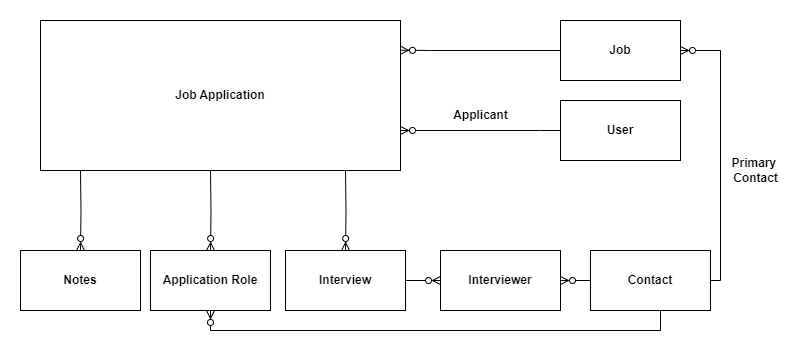

The diagram above was exported from draw.io. Its source (the exported page's mxGraphModel, read from the mxfile embedded in the PNG):
<mxGraphModel dx="1195" dy="622" grid="1" gridSize="10" guides="1" tooltips="1" connect="1" arrows="1" fold="1" page="1" pageScale="1" pageWidth="850" pageHeight="1100" math="0" shadow="0">
  <root>
    <mxCell id="0" />
    <mxCell id="1" parent="0" />
    <mxCell id="AdohhaLpGOoBwSHXksRE-5" style="edgeStyle=orthogonalEdgeStyle;rounded=0;orthogonalLoop=1;jettySize=auto;html=1;endArrow=ERzeroToMany;endFill=0;exitX=0;exitY=0.5;exitDx=0;exitDy=0;entryX=1;entryY=0.198;entryDx=0;entryDy=0;entryPerimeter=0;" parent="1" source="AdohhaLpGOoBwSHXksRE-1" target="AdohhaLpGOoBwSHXksRE-3" edge="1">
      <mxGeometry relative="1" as="geometry">
        <Array as="points">
          <mxPoint x="430" y="130" />
        </Array>
        <mxPoint x="430" y="160" as="targetPoint" />
      </mxGeometry>
    </mxCell>
    <mxCell id="AdohhaLpGOoBwSHXksRE-1" value="&lt;b&gt;Job&lt;/b&gt;" style="rounded=0;whiteSpace=wrap;html=1;" parent="1" vertex="1">
      <mxGeometry x="560" y="100" width="120" height="60" as="geometry" />
    </mxCell>
    <mxCell id="AdohhaLpGOoBwSHXksRE-4" style="edgeStyle=orthogonalEdgeStyle;rounded=0;orthogonalLoop=1;jettySize=auto;html=1;entryX=1;entryY=0.5;entryDx=0;entryDy=0;endArrow=ERzeroToMany;endFill=0;exitX=1;exitY=0.5;exitDx=0;exitDy=0;" parent="1" source="AdohhaLpGOoBwSHXksRE-2" target="AdohhaLpGOoBwSHXksRE-1" edge="1">
      <mxGeometry relative="1" as="geometry">
        <Array as="points">
          <mxPoint x="720" y="360" />
          <mxPoint x="720" y="130" />
        </Array>
      </mxGeometry>
    </mxCell>
    <mxCell id="AdohhaLpGOoBwSHXksRE-2" value="Contact" style="rounded=0;whiteSpace=wrap;html=1;fontStyle=1" parent="1" vertex="1">
      <mxGeometry x="590" y="330" width="120" height="60" as="geometry" />
    </mxCell>
    <mxCell id="AdohhaLpGOoBwSHXksRE-10" style="edgeStyle=orthogonalEdgeStyle;rounded=0;orthogonalLoop=1;jettySize=auto;html=1;entryX=0.5;entryY=0;entryDx=0;entryDy=0;exitX=0.75;exitY=1;exitDx=0;exitDy=0;endArrow=ERzeroToMany;endFill=0;" parent="1" target="AdohhaLpGOoBwSHXksRE-7" edge="1">
      <mxGeometry relative="1" as="geometry">
        <mxPoint x="344.9999999999998" y="250" as="sourcePoint" />
      </mxGeometry>
    </mxCell>
    <mxCell id="AdohhaLpGOoBwSHXksRE-3" value="&lt;b&gt;Job Application&lt;/b&gt;" style="rounded=0;whiteSpace=wrap;html=1;" parent="1" vertex="1">
      <mxGeometry x="40" y="100" width="360" height="150" as="geometry" />
    </mxCell>
    <mxCell id="AdohhaLpGOoBwSHXksRE-21" value="" style="edgeStyle=orthogonalEdgeStyle;rounded=0;orthogonalLoop=1;jettySize=auto;html=1;endArrow=ERzeroToMany;endFill=0;" parent="1" source="AdohhaLpGOoBwSHXksRE-7" target="AdohhaLpGOoBwSHXksRE-20" edge="1">
      <mxGeometry relative="1" as="geometry" />
    </mxCell>
    <mxCell id="AdohhaLpGOoBwSHXksRE-7" value="Interview" style="rounded=0;whiteSpace=wrap;html=1;fontStyle=1" parent="1" vertex="1">
      <mxGeometry x="285" y="330" width="120" height="60" as="geometry" />
    </mxCell>
    <mxCell id="AdohhaLpGOoBwSHXksRE-11" style="edgeStyle=orthogonalEdgeStyle;rounded=0;orthogonalLoop=1;jettySize=auto;html=1;entryX=0.5;entryY=0;entryDx=0;entryDy=0;exitX=0.5;exitY=1;exitDx=0;exitDy=0;endArrow=ERzeroToMany;endFill=0;" parent="1" target="AdohhaLpGOoBwSHXksRE-12" edge="1">
      <mxGeometry relative="1" as="geometry">
        <mxPoint x="80" y="250" as="sourcePoint" />
      </mxGeometry>
    </mxCell>
    <mxCell id="AdohhaLpGOoBwSHXksRE-12" value="Notes" style="rounded=0;whiteSpace=wrap;html=1;fontStyle=1" parent="1" vertex="1">
      <mxGeometry x="20" y="330" width="120" height="60" as="geometry" />
    </mxCell>
    <mxCell id="AdohhaLpGOoBwSHXksRE-22" style="edgeStyle=orthogonalEdgeStyle;rounded=0;orthogonalLoop=1;jettySize=auto;html=1;entryX=1;entryY=0.5;entryDx=0;entryDy=0;endArrow=ERzeroToMany;endFill=0;exitX=0;exitY=0.5;exitDx=0;exitDy=0;" parent="1" source="AdohhaLpGOoBwSHXksRE-2" target="AdohhaLpGOoBwSHXksRE-20" edge="1">
      <mxGeometry relative="1" as="geometry">
        <mxPoint x="365" y="590" as="sourcePoint" />
        <Array as="points" />
      </mxGeometry>
    </mxCell>
    <mxCell id="iO8hfCoL1ei8rWQe_tjP-6" style="edgeStyle=orthogonalEdgeStyle;rounded=0;orthogonalLoop=1;jettySize=auto;html=1;entryX=0.5;entryY=1;entryDx=0;entryDy=0;endArrow=ERzeroToMany;endFill=0;exitX=0.5;exitY=1;exitDx=0;exitDy=0;" parent="1" source="AdohhaLpGOoBwSHXksRE-2" target="iO8hfCoL1ei8rWQe_tjP-5" edge="1">
      <mxGeometry relative="1" as="geometry">
        <mxPoint x="305" y="620" as="sourcePoint" />
        <Array as="points">
          <mxPoint x="660" y="410" />
          <mxPoint x="210" y="410" />
        </Array>
      </mxGeometry>
    </mxCell>
    <mxCell id="AdohhaLpGOoBwSHXksRE-20" value="Interviewer" style="rounded=0;whiteSpace=wrap;html=1;fontStyle=1" parent="1" vertex="1">
      <mxGeometry x="440" y="330" width="120" height="60" as="geometry" />
    </mxCell>
    <mxCell id="AdohhaLpGOoBwSHXksRE-23" value="&lt;b&gt;Primary&amp;nbsp;&lt;/b&gt;&lt;div&gt;&lt;b&gt;Contact&lt;/b&gt;&lt;/div&gt;" style="text;html=1;align=center;verticalAlign=middle;resizable=0;points=[];autosize=1;strokeColor=none;fillColor=none;" parent="1" vertex="1">
      <mxGeometry x="720" y="230" width="70" height="40" as="geometry" />
    </mxCell>
    <mxCell id="iO8hfCoL1ei8rWQe_tjP-1" style="edgeStyle=orthogonalEdgeStyle;rounded=0;orthogonalLoop=1;jettySize=auto;html=1;endArrow=ERzeroToMany;endFill=0;exitX=0;exitY=0.5;exitDx=0;exitDy=0;" parent="1" source="iO8hfCoL1ei8rWQe_tjP-2" edge="1">
      <mxGeometry relative="1" as="geometry">
        <mxPoint x="400" y="210" as="targetPoint" />
        <Array as="points">
          <mxPoint x="540" y="210" />
        </Array>
      </mxGeometry>
    </mxCell>
    <mxCell id="iO8hfCoL1ei8rWQe_tjP-2" value="User" style="rounded=0;whiteSpace=wrap;html=1;fontStyle=1" parent="1" vertex="1">
      <mxGeometry x="560" y="180" width="120" height="60" as="geometry" />
    </mxCell>
    <mxCell id="iO8hfCoL1ei8rWQe_tjP-3" value="&lt;span style=&quot;text-wrap: wrap;&quot;&gt;&lt;b&gt;Applicant&lt;/b&gt;&lt;/span&gt;" style="text;html=1;align=center;verticalAlign=middle;resizable=0;points=[];autosize=1;strokeColor=none;fillColor=none;" parent="1" vertex="1">
      <mxGeometry x="440" y="180" width="80" height="30" as="geometry" />
    </mxCell>
    <mxCell id="iO8hfCoL1ei8rWQe_tjP-4" style="edgeStyle=orthogonalEdgeStyle;rounded=0;orthogonalLoop=1;jettySize=auto;html=1;entryX=0.5;entryY=0;entryDx=0;entryDy=0;exitX=0.5;exitY=1;exitDx=0;exitDy=0;endArrow=ERzeroToMany;endFill=0;" parent="1" target="iO8hfCoL1ei8rWQe_tjP-5" edge="1">
      <mxGeometry relative="1" as="geometry">
        <mxPoint x="210" y="250" as="sourcePoint" />
      </mxGeometry>
    </mxCell>
    <mxCell id="iO8hfCoL1ei8rWQe_tjP-5" value="Application Role" style="rounded=0;whiteSpace=wrap;html=1;fontStyle=1" parent="1" vertex="1">
      <mxGeometry x="150" y="330" width="120" height="60" as="geometry" />
    </mxCell>
  </root>
</mxGraphModel>